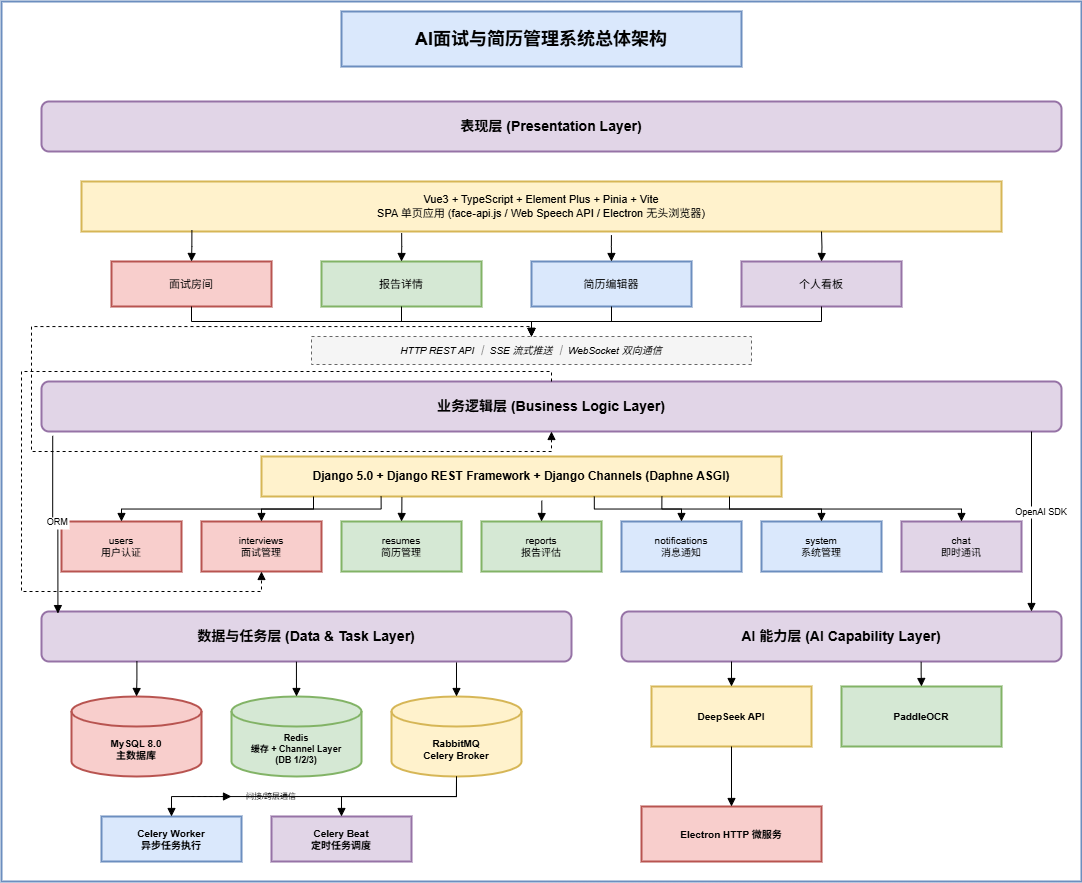

The diagram above was exported from draw.io. Its source (the exported page's mxGraphModel, read from the mxfile embedded in the PNG):
<mxGraphModel dx="1304" dy="896" grid="1" gridSize="10" guides="1" tooltips="1" connect="1" arrows="1" fold="1" page="1" pageScale="1" pageWidth="827" pageHeight="1169" math="0" shadow="0">
  <root>
    <mxCell id="0" />
    <mxCell id="1" parent="0" />
    <mxCell id="fqD6VhE9IXiMftNFCczg-1" value="" style="rounded=0;whiteSpace=wrap;html=1;strokeColor=#6c8ebf;strokeWidth=2;fillColor=none;" vertex="1" parent="1">
      <mxGeometry x="40" y="20" width="1080" height="880" as="geometry" />
    </mxCell>
    <mxCell id="fqD6VhE9IXiMftNFCczg-2" value="AI面试与简历管理系统总体架构" style="whiteSpace=wrap;strokeWidth=2;fontSize=18;fontStyle=1;fillColor=#dae8fc;strokeColor=#6c8ebf;" vertex="1" parent="1">
      <mxGeometry x="380" y="30" width="400" height="55" as="geometry" />
    </mxCell>
    <mxCell id="fqD6VhE9IXiMftNFCczg-3" value="表现层 (Presentation Layer)" style="rounded=1;whiteSpace=wrap;strokeWidth=2;fontSize=14;fontStyle=1;fillColor=#e1d5e7;strokeColor=#9673a6;" vertex="1" parent="1">
      <mxGeometry x="80" y="120" width="1020" height="50" as="geometry" />
    </mxCell>
    <mxCell id="fqD6VhE9IXiMftNFCczg-4" value="Vue3 + TypeScript + Element Plus + Pinia + Vite&#10;SPA 单页应用 (face-api.js / Web Speech API / Electron 无头浏览器)" style="whiteSpace=wrap;strokeWidth=2;fillColor=#fff2cc;strokeColor=#d6b656;fontSize=11;" vertex="1" parent="1">
      <mxGeometry x="120" y="200" width="920" height="50" as="geometry" />
    </mxCell>
    <mxCell id="fqD6VhE9IXiMftNFCczg-5" value="面试房间" style="whiteSpace=wrap;strokeWidth=2;fillColor=#f8cecc;strokeColor=#b85450;fontSize=11;" vertex="1" parent="1">
      <mxGeometry x="150" y="280" width="160" height="45" as="geometry" />
    </mxCell>
    <mxCell id="fqD6VhE9IXiMftNFCczg-6" value="报告详情" style="whiteSpace=wrap;strokeWidth=2;fillColor=#d5e8d4;strokeColor=#82b366;fontSize=11;" vertex="1" parent="1">
      <mxGeometry x="360" y="280" width="160" height="45" as="geometry" />
    </mxCell>
    <mxCell id="fqD6VhE9IXiMftNFCczg-7" value="简历编辑器" style="whiteSpace=wrap;strokeWidth=2;fillColor=#dae8fc;strokeColor=#6c8ebf;fontSize=11;" vertex="1" parent="1">
      <mxGeometry x="570" y="280" width="160" height="45" as="geometry" />
    </mxCell>
    <mxCell id="fqD6VhE9IXiMftNFCczg-8" value="个人看板" style="whiteSpace=wrap;strokeWidth=2;fillColor=#e1d5e7;strokeColor=#9673a6;fontSize=11;" vertex="1" parent="1">
      <mxGeometry x="780" y="280" width="160" height="45" as="geometry" />
    </mxCell>
    <mxCell id="fqD6VhE9IXiMftNFCczg-9" style="startArrow=none;endArrow=block;exitX=0.12;exitY=0.97;entryX=0.5;entryY=0;rounded=0;edgeStyle=orthogonalEdgeStyle;exitDx=0;exitDy=0;exitPerimeter=0;" edge="1" parent="1" source="fqD6VhE9IXiMftNFCczg-4" target="fqD6VhE9IXiMftNFCczg-5">
      <mxGeometry relative="1" as="geometry" />
    </mxCell>
    <mxCell id="fqD6VhE9IXiMftNFCczg-10" style="startArrow=none;endArrow=block;exitX=0.348;exitY=1.032;entryX=0.5;entryY=0;rounded=0;edgeStyle=orthogonalEdgeStyle;exitDx=0;exitDy=0;exitPerimeter=0;" edge="1" parent="1" source="fqD6VhE9IXiMftNFCczg-4" target="fqD6VhE9IXiMftNFCczg-6">
      <mxGeometry relative="1" as="geometry" />
    </mxCell>
    <mxCell id="fqD6VhE9IXiMftNFCczg-11" style="startArrow=none;endArrow=block;exitX=0.576;exitY=1.073;entryX=0.5;entryY=0;rounded=0;edgeStyle=orthogonalEdgeStyle;exitDx=0;exitDy=0;exitPerimeter=0;" edge="1" parent="1" source="fqD6VhE9IXiMftNFCczg-4" target="fqD6VhE9IXiMftNFCczg-7">
      <mxGeometry relative="1" as="geometry" />
    </mxCell>
    <mxCell id="fqD6VhE9IXiMftNFCczg-12" style="startArrow=none;endArrow=block;entryX=0.5;entryY=0;rounded=0;edgeStyle=orthogonalEdgeStyle;" edge="1" parent="1" target="fqD6VhE9IXiMftNFCczg-8">
      <mxGeometry relative="1" as="geometry">
        <mxPoint x="860" y="250" as="sourcePoint" />
      </mxGeometry>
    </mxCell>
    <mxCell id="fqD6VhE9IXiMftNFCczg-13" value="HTTP REST API ｜ SSE 流式推送 ｜ WebSocket 双向通信" style="whiteSpace=wrap;strokeWidth=1;fillColor=#f5f5f5;strokeColor=#666666;fontSize=10;fontStyle=2;dashed=1;" vertex="1" parent="1">
      <mxGeometry x="350" y="355" width="440" height="28" as="geometry" />
    </mxCell>
    <mxCell id="fqD6VhE9IXiMftNFCczg-14" style="startArrow=none;endArrow=block;exitX=0.5;exitY=1;entryX=0.5;entryY=0;rounded=0;edgeStyle=orthogonalEdgeStyle;" edge="1" parent="1" source="fqD6VhE9IXiMftNFCczg-5" target="fqD6VhE9IXiMftNFCczg-13">
      <mxGeometry relative="1" as="geometry" />
    </mxCell>
    <mxCell id="fqD6VhE9IXiMftNFCczg-15" style="startArrow=none;endArrow=block;exitX=0.5;exitY=1;entryX=0.5;entryY=0;rounded=0;edgeStyle=orthogonalEdgeStyle;" edge="1" parent="1" source="fqD6VhE9IXiMftNFCczg-6" target="fqD6VhE9IXiMftNFCczg-13">
      <mxGeometry relative="1" as="geometry" />
    </mxCell>
    <mxCell id="fqD6VhE9IXiMftNFCczg-16" style="startArrow=none;endArrow=block;exitX=0.5;exitY=1;entryX=0.5;entryY=0;rounded=0;edgeStyle=orthogonalEdgeStyle;" edge="1" parent="1" source="fqD6VhE9IXiMftNFCczg-7" target="fqD6VhE9IXiMftNFCczg-13">
      <mxGeometry relative="1" as="geometry" />
    </mxCell>
    <mxCell id="fqD6VhE9IXiMftNFCczg-17" style="startArrow=none;endArrow=block;exitX=0.5;exitY=1;entryX=0.5;entryY=0;rounded=0;edgeStyle=orthogonalEdgeStyle;" edge="1" parent="1" source="fqD6VhE9IXiMftNFCczg-8" target="fqD6VhE9IXiMftNFCczg-13">
      <mxGeometry relative="1" as="geometry" />
    </mxCell>
    <mxCell id="fqD6VhE9IXiMftNFCczg-18" value="业务逻辑层 (Business Logic Layer)" style="rounded=1;whiteSpace=wrap;strokeWidth=2;fontSize=14;fontStyle=1;fillColor=#e1d5e7;strokeColor=#9673a6;" vertex="1" parent="1">
      <mxGeometry x="80" y="400" width="1020" height="50" as="geometry" />
    </mxCell>
    <mxCell id="fqD6VhE9IXiMftNFCczg-19" value="Django 5.0 + Django REST Framework + Django Channels (Daphne ASGI)" style="whiteSpace=wrap;strokeWidth=2;fillColor=#fff2cc;strokeColor=#d6b656;fontSize=12;fontStyle=1;" vertex="1" parent="1">
      <mxGeometry x="300" y="475" width="520" height="40" as="geometry" />
    </mxCell>
    <mxCell id="fqD6VhE9IXiMftNFCczg-20" value="users&#10;用户认证" style="whiteSpace=wrap;strokeWidth=2;fillColor=#f8cecc;strokeColor=#b85450;fontSize=10;" vertex="1" parent="1">
      <mxGeometry x="100" y="540" width="120" height="50" as="geometry" />
    </mxCell>
    <mxCell id="fqD6VhE9IXiMftNFCczg-21" value="interviews&#10;面试管理" style="whiteSpace=wrap;strokeWidth=2;fillColor=#f8cecc;strokeColor=#b85450;fontSize=10;" vertex="1" parent="1">
      <mxGeometry x="240" y="540" width="120" height="50" as="geometry" />
    </mxCell>
    <mxCell id="fqD6VhE9IXiMftNFCczg-22" value="resumes&#10;简历管理" style="whiteSpace=wrap;strokeWidth=2;fillColor=#d5e8d4;strokeColor=#82b366;fontSize=10;" vertex="1" parent="1">
      <mxGeometry x="380" y="540" width="120" height="50" as="geometry" />
    </mxCell>
    <mxCell id="fqD6VhE9IXiMftNFCczg-23" value="reports&#10;报告评估" style="whiteSpace=wrap;strokeWidth=2;fillColor=#d5e8d4;strokeColor=#82b366;fontSize=10;" vertex="1" parent="1">
      <mxGeometry x="520" y="540" width="120" height="50" as="geometry" />
    </mxCell>
    <mxCell id="fqD6VhE9IXiMftNFCczg-24" value="notifications&#10;消息通知" style="whiteSpace=wrap;strokeWidth=2;fillColor=#dae8fc;strokeColor=#6c8ebf;fontSize=10;" vertex="1" parent="1">
      <mxGeometry x="660" y="540" width="120" height="50" as="geometry" />
    </mxCell>
    <mxCell id="fqD6VhE9IXiMftNFCczg-25" value="system&#10;系统管理" style="whiteSpace=wrap;strokeWidth=2;fillColor=#dae8fc;strokeColor=#6c8ebf;fontSize=10;" vertex="1" parent="1">
      <mxGeometry x="800" y="540" width="120" height="50" as="geometry" />
    </mxCell>
    <mxCell id="fqD6VhE9IXiMftNFCczg-26" value="chat&#10;即时通讯" style="whiteSpace=wrap;strokeWidth=2;fillColor=#e1d5e7;strokeColor=#9673a6;fontSize=10;" vertex="1" parent="1">
      <mxGeometry x="940" y="540" width="120" height="50" as="geometry" />
    </mxCell>
    <mxCell id="fqD6VhE9IXiMftNFCczg-28" style="startArrow=none;endArrow=block;exitX=0.1;exitY=1;entryX=0.5;entryY=0;rounded=0;edgeStyle=orthogonalEdgeStyle;" edge="1" parent="1" source="fqD6VhE9IXiMftNFCczg-19" target="fqD6VhE9IXiMftNFCczg-20">
      <mxGeometry relative="1" as="geometry" />
    </mxCell>
    <mxCell id="fqD6VhE9IXiMftNFCczg-29" style="startArrow=none;endArrow=block;exitX=0.23;exitY=1;entryX=0.5;entryY=0;rounded=0;edgeStyle=orthogonalEdgeStyle;" edge="1" parent="1" source="fqD6VhE9IXiMftNFCczg-19" target="fqD6VhE9IXiMftNFCczg-21">
      <mxGeometry relative="1" as="geometry" />
    </mxCell>
    <mxCell id="fqD6VhE9IXiMftNFCczg-30" style="startArrow=none;endArrow=block;exitX=0.27;exitY=1.02;entryX=0.5;entryY=0;rounded=0;edgeStyle=orthogonalEdgeStyle;exitDx=0;exitDy=0;exitPerimeter=0;" edge="1" parent="1" source="fqD6VhE9IXiMftNFCczg-19" target="fqD6VhE9IXiMftNFCczg-22">
      <mxGeometry relative="1" as="geometry" />
    </mxCell>
    <mxCell id="fqD6VhE9IXiMftNFCczg-31" style="startArrow=none;endArrow=block;exitX=0.539;exitY=1.105;entryX=0.5;entryY=0;rounded=0;edgeStyle=orthogonalEdgeStyle;exitDx=0;exitDy=0;exitPerimeter=0;" edge="1" parent="1" source="fqD6VhE9IXiMftNFCczg-19" target="fqD6VhE9IXiMftNFCczg-23">
      <mxGeometry relative="1" as="geometry" />
    </mxCell>
    <mxCell id="fqD6VhE9IXiMftNFCczg-32" style="startArrow=none;endArrow=block;exitX=0.64;exitY=1;entryX=0.5;entryY=0;rounded=0;edgeStyle=orthogonalEdgeStyle;" edge="1" parent="1" source="fqD6VhE9IXiMftNFCczg-19" target="fqD6VhE9IXiMftNFCczg-24">
      <mxGeometry relative="1" as="geometry" />
    </mxCell>
    <mxCell id="fqD6VhE9IXiMftNFCczg-33" style="startArrow=none;endArrow=block;exitX=0.77;exitY=1;entryX=0.5;entryY=0;rounded=0;edgeStyle=orthogonalEdgeStyle;" edge="1" parent="1" source="fqD6VhE9IXiMftNFCczg-19" target="fqD6VhE9IXiMftNFCczg-25">
      <mxGeometry relative="1" as="geometry" />
    </mxCell>
    <mxCell id="fqD6VhE9IXiMftNFCczg-34" style="startArrow=none;endArrow=block;exitX=0.9;exitY=1;entryX=0.5;entryY=0;rounded=0;edgeStyle=orthogonalEdgeStyle;" edge="1" parent="1" source="fqD6VhE9IXiMftNFCczg-19" target="fqD6VhE9IXiMftNFCczg-26">
      <mxGeometry relative="1" as="geometry" />
    </mxCell>
    <mxCell id="fqD6VhE9IXiMftNFCczg-35" value="数据与任务层 (Data &amp; Task Layer)" style="rounded=1;whiteSpace=wrap;strokeWidth=2;fontSize=14;fontStyle=1;fillColor=#e1d5e7;strokeColor=#9673a6;" vertex="1" parent="1">
      <mxGeometry x="80" y="630" width="530" height="50" as="geometry" />
    </mxCell>
    <mxCell id="fqD6VhE9IXiMftNFCczg-36" value="MySQL 8.0&#10;主数据库" style="shape=cylinder3;whiteSpace=wrap;boundedLbl=1;backgroundOutline=1;size=15;strokeWidth=2;fillColor=#f8cecc;strokeColor=#b85450;fontSize=10;fontStyle=1;" vertex="1" parent="1">
      <mxGeometry x="110" y="715" width="130" height="80" as="geometry" />
    </mxCell>
    <mxCell id="fqD6VhE9IXiMftNFCczg-37" value="Redis&#10;缓存 + Channel Layer&#10;(DB 1/2/3)" style="shape=cylinder3;whiteSpace=wrap;boundedLbl=1;backgroundOutline=1;size=15;strokeWidth=2;fillColor=#d5e8d4;strokeColor=#82b366;fontSize=9;fontStyle=1;" vertex="1" parent="1">
      <mxGeometry x="270" y="715" width="130" height="80" as="geometry" />
    </mxCell>
    <mxCell id="fqD6VhE9IXiMftNFCczg-38" value="RabbitMQ&#10;Celery Broker" style="shape=cylinder3;whiteSpace=wrap;boundedLbl=1;backgroundOutline=1;size=15;strokeWidth=2;fillColor=#fff2cc;strokeColor=#d6b656;fontSize=10;fontStyle=1;" vertex="1" parent="1">
      <mxGeometry x="430" y="715" width="130" height="80" as="geometry" />
    </mxCell>
    <mxCell id="fqD6VhE9IXiMftNFCczg-39" value="Celery Worker&#10;异步任务执行" style="whiteSpace=wrap;strokeWidth=2;fillColor=#dae8fc;strokeColor=#6c8ebf;fontSize=10;fontStyle=1;" vertex="1" parent="1">
      <mxGeometry x="140" y="835" width="140" height="45" as="geometry" />
    </mxCell>
    <mxCell id="fqD6VhE9IXiMftNFCczg-40" value="Celery Beat&#10;定时任务调度" style="whiteSpace=wrap;strokeWidth=2;fillColor=#e1d5e7;strokeColor=#9673a6;fontSize=10;fontStyle=1;" vertex="1" parent="1">
      <mxGeometry x="310" y="835" width="140" height="45" as="geometry" />
    </mxCell>
    <mxCell id="fqD6VhE9IXiMftNFCczg-41" style="startArrow=none;endArrow=block;exitX=0.18;exitY=0.997;entryX=0.5;entryY=0;rounded=0;edgeStyle=orthogonalEdgeStyle;exitDx=0;exitDy=0;exitPerimeter=0;" edge="1" parent="1" source="fqD6VhE9IXiMftNFCczg-35" target="fqD6VhE9IXiMftNFCczg-36">
      <mxGeometry relative="1" as="geometry" />
    </mxCell>
    <mxCell id="fqD6VhE9IXiMftNFCczg-42" style="startArrow=none;endArrow=block;exitX=0.481;exitY=1.004;entryX=0.5;entryY=0;rounded=0;edgeStyle=orthogonalEdgeStyle;exitDx=0;exitDy=0;exitPerimeter=0;" edge="1" parent="1" source="fqD6VhE9IXiMftNFCczg-35" target="fqD6VhE9IXiMftNFCczg-37">
      <mxGeometry relative="1" as="geometry" />
    </mxCell>
    <mxCell id="fqD6VhE9IXiMftNFCczg-43" style="startArrow=none;endArrow=block;exitX=0.783;exitY=1.018;entryX=0.5;entryY=0;rounded=0;edgeStyle=orthogonalEdgeStyle;exitDx=0;exitDy=0;exitPerimeter=0;" edge="1" parent="1" source="fqD6VhE9IXiMftNFCczg-35" target="fqD6VhE9IXiMftNFCczg-38">
      <mxGeometry relative="1" as="geometry" />
    </mxCell>
    <mxCell id="fqD6VhE9IXiMftNFCczg-44" style="startArrow=none;endArrow=block;exitX=0.5;exitY=1;entryX=0.5;entryY=0;rounded=0;edgeStyle=orthogonalEdgeStyle;" edge="1" parent="1" source="fqD6VhE9IXiMftNFCczg-38" target="fqD6VhE9IXiMftNFCczg-39">
      <mxGeometry relative="1" as="geometry" />
    </mxCell>
    <mxCell id="fqD6VhE9IXiMftNFCczg-45" style="startArrow=none;endArrow=block;exitX=0.5;exitY=1;entryX=0.5;entryY=0;rounded=0;edgeStyle=orthogonalEdgeStyle;" edge="1" parent="1" source="fqD6VhE9IXiMftNFCczg-38" target="fqD6VhE9IXiMftNFCczg-40">
      <mxGeometry relative="1" as="geometry" />
    </mxCell>
    <mxCell id="fqD6VhE9IXiMftNFCczg-46" value="AI 能力层 (AI Capability Layer)" style="rounded=1;whiteSpace=wrap;strokeWidth=2;fontSize=14;fontStyle=1;fillColor=#e1d5e7;strokeColor=#9673a6;" vertex="1" parent="1">
      <mxGeometry x="660" y="630" width="440" height="50" as="geometry" />
    </mxCell>
    <mxCell id="fqD6VhE9IXiMftNFCczg-47" value="DeepSeek API" style="whiteSpace=wrap;strokeWidth=2;fillColor=#fff2cc;strokeColor=#d6b656;fontSize=10;fontStyle=1;" vertex="1" parent="1">
      <mxGeometry x="690" y="705" width="160" height="60" as="geometry" />
    </mxCell>
    <mxCell id="fqD6VhE9IXiMftNFCczg-48" value="PaddleOCR" style="whiteSpace=wrap;strokeWidth=2;fillColor=#d5e8d4;strokeColor=#82b366;fontSize=10;fontStyle=1;" vertex="1" parent="1">
      <mxGeometry x="880" y="705" width="160" height="60" as="geometry" />
    </mxCell>
    <mxCell id="fqD6VhE9IXiMftNFCczg-49" value="Electron HTTP 微服务" style="whiteSpace=wrap;strokeWidth=2;fillColor=#f8cecc;strokeColor=#b85450;fontSize=10;fontStyle=1;" vertex="1" parent="1">
      <mxGeometry x="680" y="825" width="180" height="55" as="geometry" />
    </mxCell>
    <mxCell id="fqD6VhE9IXiMftNFCczg-50" style="startArrow=none;endArrow=block;exitX=0.25;exitY=1;entryX=0.5;entryY=0;rounded=0;edgeStyle=orthogonalEdgeStyle;" edge="1" parent="1" source="fqD6VhE9IXiMftNFCczg-46" target="fqD6VhE9IXiMftNFCczg-47">
      <mxGeometry relative="1" as="geometry" />
    </mxCell>
    <mxCell id="fqD6VhE9IXiMftNFCczg-51" style="startArrow=none;endArrow=block;exitX=0.681;exitY=1.007;entryX=0.5;entryY=0;rounded=0;edgeStyle=orthogonalEdgeStyle;exitDx=0;exitDy=0;exitPerimeter=0;" edge="1" parent="1" source="fqD6VhE9IXiMftNFCczg-46" target="fqD6VhE9IXiMftNFCczg-48">
      <mxGeometry relative="1" as="geometry" />
    </mxCell>
    <mxCell id="fqD6VhE9IXiMftNFCczg-52" style="startArrow=none;endArrow=block;exitX=0.5;exitY=1;entryX=0.5;entryY=0;rounded=0;edgeStyle=orthogonalEdgeStyle;" edge="1" parent="1" source="fqD6VhE9IXiMftNFCczg-47" target="fqD6VhE9IXiMftNFCczg-49">
      <mxGeometry relative="1" as="geometry" />
    </mxCell>
    <mxCell id="fqD6VhE9IXiMftNFCczg-54" value="" style="startArrow=none;endArrow=block;exitX=0.5;exitY=0;entryX=0.5;entryY=1;rounded=0;edgeStyle=orthogonalEdgeStyle;dashed=1;" edge="1" parent="1" source="fqD6VhE9IXiMftNFCczg-13" target="fqD6VhE9IXiMftNFCczg-18">
      <mxGeometry relative="1" as="geometry">
        <Array as="points">
          <mxPoint x="570" y="345" />
          <mxPoint x="70" y="345" />
          <mxPoint x="70" y="470" />
          <mxPoint x="590" y="470" />
        </Array>
      </mxGeometry>
    </mxCell>
    <mxCell id="fqD6VhE9IXiMftNFCczg-55" value="" style="startArrow=none;endArrow=block;exitX=0.5;exitY=0;entryX=0.5;entryY=1;rounded=0;edgeStyle=orthogonalEdgeStyle;dashed=1;" edge="1" parent="1" source="fqD6VhE9IXiMftNFCczg-18" target="fqD6VhE9IXiMftNFCczg-21">
      <mxGeometry relative="1" as="geometry">
        <Array as="points">
          <mxPoint x="590" y="390" />
          <mxPoint x="60" y="390" />
          <mxPoint x="60" y="610" />
          <mxPoint x="300" y="610" />
        </Array>
      </mxGeometry>
    </mxCell>
    <mxCell id="fqD6VhE9IXiMftNFCczg-56" value="ORM" style="startArrow=none;endArrow=block;exitX=0.011;exitY=1.087;entryX=0.031;entryY=0.042;rounded=0;edgeStyle=orthogonalEdgeStyle;fontSize=9;exitDx=0;exitDy=0;exitPerimeter=0;entryDx=0;entryDy=0;entryPerimeter=0;" edge="1" parent="1" source="fqD6VhE9IXiMftNFCczg-18" target="fqD6VhE9IXiMftNFCczg-35">
      <mxGeometry relative="1" as="geometry" />
    </mxCell>
    <mxCell id="fqD6VhE9IXiMftNFCczg-57" value="OpenAI SDK" style="startArrow=none;endArrow=block;rounded=0;edgeStyle=orthogonalEdgeStyle;fontSize=9;" edge="1" parent="1">
      <mxGeometry x="-0.1111" y="10" relative="1" as="geometry">
        <mxPoint x="1070" y="450" as="sourcePoint" />
        <mxPoint x="1070" y="630" as="targetPoint" />
        <Array as="points">
          <mxPoint x="1070" y="450" />
          <mxPoint x="1070" y="655" />
        </Array>
        <mxPoint as="offset" />
      </mxGeometry>
    </mxCell>
    <mxCell id="fqD6VhE9IXiMftNFCczg-62" value="" style="startArrow=none;endArrow=block;rounded=0;edgeStyle=orthogonalEdgeStyle;dashed=1;" edge="1" parent="1">
      <mxGeometry relative="1" as="geometry">
        <mxPoint x="230" y="815" as="sourcePoint" />
        <mxPoint x="270" y="815" as="targetPoint" />
      </mxGeometry>
    </mxCell>
    <mxCell id="fqD6VhE9IXiMftNFCczg-63" value="间接/跨层通信" style="whiteSpace=wrap;html=1;fontSize=8;fillColor=none;strokeColor=none;" vertex="1" parent="1">
      <mxGeometry x="275" y="805" width="70" height="20" as="geometry" />
    </mxCell>
  </root>
</mxGraphModel>